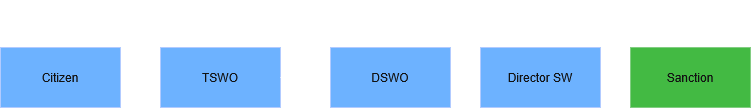

The diagram above was exported from draw.io. Its source (the exported page's mxGraphModel, read from the mxfile embedded in the PNG):
<mxGraphModel dx="1042" dy="611" grid="1" gridSize="10" guides="1" tooltips="1" connect="1" arrows="1" fold="1" page="1" pageScale="1" pageWidth="850" pageHeight="1100" math="0" shadow="0">
  <root>
    <mxCell id="0" />
    <mxCell id="1" parent="0" />
    <mxCell id="HTyOJvInbcjvFCy5Y5Qi-3" style="edgeStyle=orthogonalEdgeStyle;rounded=0;orthogonalLoop=1;jettySize=auto;html=1;exitX=1;exitY=0.5;exitDx=0;exitDy=0;entryX=0;entryY=0.5;entryDx=0;entryDy=0;" edge="1" parent="1" source="HTyOJvInbcjvFCy5Y5Qi-1" target="HTyOJvInbcjvFCy5Y5Qi-2">
      <mxGeometry relative="1" as="geometry" />
    </mxCell>
    <mxCell id="HTyOJvInbcjvFCy5Y5Qi-1" value="&lt;span&gt;Citizen&lt;/span&gt;" style="rounded=0;whiteSpace=wrap;html=1;fillColor=#0050ef;fontColor=#ffffff;strokeColor=#001DBC;" vertex="1" parent="1">
      <mxGeometry x="40" y="520" width="120" height="60" as="geometry" />
    </mxCell>
    <mxCell id="HTyOJvInbcjvFCy5Y5Qi-5" style="edgeStyle=orthogonalEdgeStyle;rounded=0;orthogonalLoop=1;jettySize=auto;html=1;exitX=1;exitY=0.5;exitDx=0;exitDy=0;entryX=0;entryY=0.5;entryDx=0;entryDy=0;" edge="1" parent="1" source="HTyOJvInbcjvFCy5Y5Qi-6" target="HTyOJvInbcjvFCy5Y5Qi-4">
      <mxGeometry relative="1" as="geometry" />
    </mxCell>
    <mxCell id="HTyOJvInbcjvFCy5Y5Qi-2" value="TSWO" style="rounded=0;whiteSpace=wrap;html=1;fillColor=#0050ef;fontColor=#ffffff;strokeColor=#001DBC;" vertex="1" parent="1">
      <mxGeometry x="200" y="520" width="120" height="60" as="geometry" />
    </mxCell>
    <mxCell id="HTyOJvInbcjvFCy5Y5Qi-9" style="edgeStyle=orthogonalEdgeStyle;rounded=0;orthogonalLoop=1;jettySize=auto;html=1;exitX=1;exitY=0.5;exitDx=0;exitDy=0;entryX=0;entryY=0.5;entryDx=0;entryDy=0;" edge="1" parent="1" source="HTyOJvInbcjvFCy5Y5Qi-4" target="HTyOJvInbcjvFCy5Y5Qi-8">
      <mxGeometry relative="1" as="geometry" />
    </mxCell>
    <mxCell id="HTyOJvInbcjvFCy5Y5Qi-4" value="Director SW" style="rounded=0;whiteSpace=wrap;html=1;fillColor=#0050ef;fontColor=#ffffff;strokeColor=#001DBC;" vertex="1" parent="1">
      <mxGeometry x="520" y="520" width="120" height="60" as="geometry" />
    </mxCell>
    <mxCell id="HTyOJvInbcjvFCy5Y5Qi-7" value="" style="edgeStyle=orthogonalEdgeStyle;rounded=0;orthogonalLoop=1;jettySize=auto;html=1;exitX=1;exitY=0.5;exitDx=0;exitDy=0;entryX=0;entryY=0.5;entryDx=0;entryDy=0;" edge="1" parent="1" source="HTyOJvInbcjvFCy5Y5Qi-2" target="HTyOJvInbcjvFCy5Y5Qi-6">
      <mxGeometry relative="1" as="geometry">
        <mxPoint x="320" y="550" as="sourcePoint" />
        <mxPoint x="520" y="560" as="targetPoint" />
      </mxGeometry>
    </mxCell>
    <mxCell id="HTyOJvInbcjvFCy5Y5Qi-11" style="edgeStyle=orthogonalEdgeStyle;rounded=0;orthogonalLoop=1;jettySize=auto;html=1;entryX=0.5;entryY=0;entryDx=0;entryDy=0;" edge="1" parent="1" source="HTyOJvInbcjvFCy5Y5Qi-6" target="HTyOJvInbcjvFCy5Y5Qi-8">
      <mxGeometry relative="1" as="geometry">
        <Array as="points">
          <mxPoint x="430" y="480" />
          <mxPoint x="730" y="480" />
        </Array>
      </mxGeometry>
    </mxCell>
    <mxCell id="HTyOJvInbcjvFCy5Y5Qi-6" value="DSWO" style="rounded=0;whiteSpace=wrap;html=1;fillColor=#0050ef;fontColor=#ffffff;strokeColor=#001DBC;" vertex="1" parent="1">
      <mxGeometry x="370" y="520" width="120" height="60" as="geometry" />
    </mxCell>
    <mxCell id="HTyOJvInbcjvFCy5Y5Qi-8" value="&lt;span&gt;Sanction&lt;/span&gt;" style="rounded=0;whiteSpace=wrap;html=1;fillColor=#008a00;fontColor=#ffffff;strokeColor=#005700;" vertex="1" parent="1">
      <mxGeometry x="670" y="520" width="120" height="60" as="geometry" />
    </mxCell>
  </root>
</mxGraphModel>